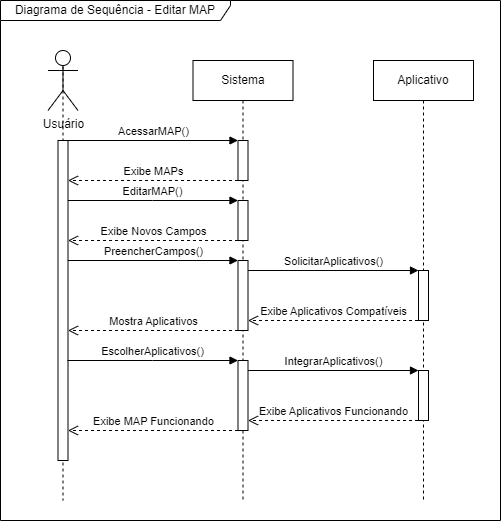

The diagram above was exported from draw.io. Its source (the exported page's mxGraphModel, read from the mxfile embedded in the PNG):
<mxGraphModel dx="839" dy="454" grid="1" gridSize="10" guides="1" tooltips="1" connect="1" arrows="1" fold="1" page="1" pageScale="1" pageWidth="850" pageHeight="1100" math="0" shadow="0">
  <root>
    <mxCell id="0" />
    <mxCell id="1" parent="0" />
    <mxCell id="aM9ryv3xv72pqoxQDRHE-5" value="Sistema" style="shape=umlLifeline;perimeter=lifelinePerimeter;whiteSpace=wrap;html=1;container=0;dropTarget=0;collapsible=0;recursiveResize=0;outlineConnect=0;portConstraint=eastwest;newEdgeStyle={&quot;edgeStyle&quot;:&quot;elbowEdgeStyle&quot;,&quot;elbow&quot;:&quot;vertical&quot;,&quot;curved&quot;:0,&quot;rounded&quot;:0};" parent="1" vertex="1">
      <mxGeometry x="372.5" y="80" width="100" height="440" as="geometry" />
    </mxCell>
    <mxCell id="aM9ryv3xv72pqoxQDRHE-6" value="" style="html=1;points=[];perimeter=orthogonalPerimeter;outlineConnect=0;targetShapes=umlLifeline;portConstraint=eastwest;newEdgeStyle={&quot;edgeStyle&quot;:&quot;elbowEdgeStyle&quot;,&quot;elbow&quot;:&quot;vertical&quot;,&quot;curved&quot;:0,&quot;rounded&quot;:0};" parent="aM9ryv3xv72pqoxQDRHE-5" vertex="1">
      <mxGeometry x="45" y="80" width="10" height="40" as="geometry" />
    </mxCell>
    <mxCell id="aM9ryv3xv72pqoxQDRHE-7" value="AcessarMAP()" style="html=1;verticalAlign=bottom;endArrow=block;edgeStyle=elbowEdgeStyle;elbow=vertical;curved=0;rounded=0;" parent="1" target="aM9ryv3xv72pqoxQDRHE-6" edge="1">
      <mxGeometry relative="1" as="geometry">
        <mxPoint x="247.5" y="160" as="sourcePoint" />
        <Array as="points">
          <mxPoint x="332.5" y="160" />
        </Array>
      </mxGeometry>
    </mxCell>
    <mxCell id="aM9ryv3xv72pqoxQDRHE-8" value="Exibe MAPs" style="html=1;verticalAlign=bottom;endArrow=open;dashed=1;endSize=8;edgeStyle=elbowEdgeStyle;elbow=vertical;curved=0;rounded=0;" parent="1" edge="1">
      <mxGeometry relative="1" as="geometry">
        <mxPoint x="247.5" y="200" as="targetPoint" />
        <Array as="points">
          <mxPoint x="342.5" y="200" />
        </Array>
        <mxPoint x="417.5" y="200" as="sourcePoint" />
      </mxGeometry>
    </mxCell>
    <mxCell id="zNmLxLVcLEd8VdZJd2tD-5" value="Diagrama de Sequência - Editar MAP" style="shape=umlFrame;whiteSpace=wrap;html=1;pointerEvents=0;width=230;height=20;" parent="1" vertex="1">
      <mxGeometry x="180" y="20" width="500" height="520" as="geometry" />
    </mxCell>
    <mxCell id="zNmLxLVcLEd8VdZJd2tD-7" value="" style="html=1;points=[];perimeter=orthogonalPerimeter;outlineConnect=0;targetShapes=umlLifeline;portConstraint=eastwest;newEdgeStyle={&quot;edgeStyle&quot;:&quot;elbowEdgeStyle&quot;,&quot;elbow&quot;:&quot;vertical&quot;,&quot;curved&quot;:0,&quot;rounded&quot;:0};" parent="1" vertex="1">
      <mxGeometry x="417.5" y="220" width="10" height="40" as="geometry" />
    </mxCell>
    <mxCell id="zNmLxLVcLEd8VdZJd2tD-8" value="EditarMAP()" style="html=1;verticalAlign=bottom;endArrow=block;edgeStyle=elbowEdgeStyle;elbow=vertical;curved=0;rounded=0;" parent="1" edge="1">
      <mxGeometry relative="1" as="geometry">
        <mxPoint x="247" y="220" as="sourcePoint" />
        <Array as="points">
          <mxPoint x="332" y="220" />
        </Array>
        <mxPoint x="417.5" y="220" as="targetPoint" />
      </mxGeometry>
    </mxCell>
    <mxCell id="zNmLxLVcLEd8VdZJd2tD-9" value="SolicitarAplicativos()" style="html=1;verticalAlign=bottom;endArrow=block;edgeStyle=elbowEdgeStyle;elbow=vertical;curved=0;rounded=0;" parent="1" edge="1">
      <mxGeometry relative="1" as="geometry">
        <mxPoint x="427.5" y="290" as="sourcePoint" />
        <Array as="points">
          <mxPoint x="512.5" y="290" />
        </Array>
        <mxPoint x="598" y="290" as="targetPoint" />
      </mxGeometry>
    </mxCell>
    <mxCell id="zNmLxLVcLEd8VdZJd2tD-10" value="Exibe Novos Campos" style="html=1;verticalAlign=bottom;endArrow=open;dashed=1;endSize=8;edgeStyle=elbowEdgeStyle;elbow=vertical;curved=0;rounded=0;" parent="1" edge="1">
      <mxGeometry relative="1" as="geometry">
        <mxPoint x="247.5" y="260" as="targetPoint" />
        <Array as="points">
          <mxPoint x="342.5" y="260" />
        </Array>
        <mxPoint x="417.5" y="260" as="sourcePoint" />
      </mxGeometry>
    </mxCell>
    <mxCell id="zNmLxLVcLEd8VdZJd2tD-14" value="" style="shape=umlLifeline;perimeter=lifelinePerimeter;whiteSpace=wrap;html=1;container=0;dropTarget=0;collapsible=0;recursiveResize=0;outlineConnect=0;portConstraint=eastwest;newEdgeStyle={&quot;edgeStyle&quot;:&quot;elbowEdgeStyle&quot;,&quot;elbow&quot;:&quot;vertical&quot;,&quot;curved&quot;:0,&quot;rounded&quot;:0};size=0;" parent="1" vertex="1">
      <mxGeometry x="192.5" y="80" width="100" height="440" as="geometry" />
    </mxCell>
    <mxCell id="zNmLxLVcLEd8VdZJd2tD-15" value="" style="html=1;points=[];perimeter=orthogonalPerimeter;outlineConnect=0;targetShapes=umlLifeline;portConstraint=eastwest;newEdgeStyle={&quot;edgeStyle&quot;:&quot;elbowEdgeStyle&quot;,&quot;elbow&quot;:&quot;vertical&quot;,&quot;curved&quot;:0,&quot;rounded&quot;:0};" parent="zNmLxLVcLEd8VdZJd2tD-14" vertex="1">
      <mxGeometry x="45" y="80" width="10" height="320" as="geometry" />
    </mxCell>
    <mxCell id="zNmLxLVcLEd8VdZJd2tD-16" value="Usuário" style="shape=umlActor;verticalLabelPosition=bottom;verticalAlign=top;html=1;" parent="1" vertex="1">
      <mxGeometry x="227.5" y="70" width="30" height="60" as="geometry" />
    </mxCell>
    <mxCell id="zNmLxLVcLEd8VdZJd2tD-17" value="" style="html=1;points=[];perimeter=orthogonalPerimeter;outlineConnect=0;targetShapes=umlLifeline;portConstraint=eastwest;newEdgeStyle={&quot;edgeStyle&quot;:&quot;elbowEdgeStyle&quot;,&quot;elbow&quot;:&quot;vertical&quot;,&quot;curved&quot;:0,&quot;rounded&quot;:0};" parent="1" vertex="1">
      <mxGeometry x="417.5" y="280" width="10" height="70" as="geometry" />
    </mxCell>
    <mxCell id="zNmLxLVcLEd8VdZJd2tD-18" value="PreencherCampos()" style="html=1;verticalAlign=bottom;endArrow=block;edgeStyle=elbowEdgeStyle;elbow=vertical;curved=0;rounded=0;" parent="1" target="zNmLxLVcLEd8VdZJd2tD-17" edge="1">
      <mxGeometry relative="1" as="geometry">
        <mxPoint x="247.5" y="280" as="sourcePoint" />
        <Array as="points">
          <mxPoint x="332.5" y="280" />
        </Array>
      </mxGeometry>
    </mxCell>
    <mxCell id="zNmLxLVcLEd8VdZJd2tD-19" value="Mostra Aplicativos" style="html=1;verticalAlign=bottom;endArrow=open;dashed=1;endSize=8;edgeStyle=elbowEdgeStyle;elbow=vertical;curved=0;rounded=0;" parent="1" edge="1">
      <mxGeometry relative="1" as="geometry">
        <mxPoint x="247.5" y="350" as="targetPoint" />
        <Array as="points">
          <mxPoint x="342.5" y="350" />
        </Array>
        <mxPoint x="417.5" y="350" as="sourcePoint" />
      </mxGeometry>
    </mxCell>
    <mxCell id="zNmLxLVcLEd8VdZJd2tD-20" value="Aplicativo" style="shape=umlLifeline;perimeter=lifelinePerimeter;whiteSpace=wrap;html=1;container=0;dropTarget=0;collapsible=0;recursiveResize=0;outlineConnect=0;portConstraint=eastwest;newEdgeStyle={&quot;edgeStyle&quot;:&quot;elbowEdgeStyle&quot;,&quot;elbow&quot;:&quot;vertical&quot;,&quot;curved&quot;:0,&quot;rounded&quot;:0};" parent="1" vertex="1">
      <mxGeometry x="553" y="80" width="100" height="440" as="geometry" />
    </mxCell>
    <mxCell id="zNmLxLVcLEd8VdZJd2tD-21" value="" style="html=1;points=[];perimeter=orthogonalPerimeter;outlineConnect=0;targetShapes=umlLifeline;portConstraint=eastwest;newEdgeStyle={&quot;edgeStyle&quot;:&quot;elbowEdgeStyle&quot;,&quot;elbow&quot;:&quot;vertical&quot;,&quot;curved&quot;:0,&quot;rounded&quot;:0};" parent="zNmLxLVcLEd8VdZJd2tD-20" vertex="1">
      <mxGeometry x="45" y="210" width="10" height="50" as="geometry" />
    </mxCell>
    <mxCell id="zNmLxLVcLEd8VdZJd2tD-26" value="" style="html=1;points=[];perimeter=orthogonalPerimeter;outlineConnect=0;targetShapes=umlLifeline;portConstraint=eastwest;newEdgeStyle={&quot;edgeStyle&quot;:&quot;elbowEdgeStyle&quot;,&quot;elbow&quot;:&quot;vertical&quot;,&quot;curved&quot;:0,&quot;rounded&quot;:0};" parent="zNmLxLVcLEd8VdZJd2tD-20" vertex="1">
      <mxGeometry x="45" y="310" width="10" height="50" as="geometry" />
    </mxCell>
    <mxCell id="zNmLxLVcLEd8VdZJd2tD-23" value="Exibe Aplicativos Compatíveis" style="html=1;verticalAlign=bottom;endArrow=open;dashed=1;endSize=8;edgeStyle=elbowEdgeStyle;elbow=vertical;curved=0;rounded=0;" parent="1" edge="1">
      <mxGeometry relative="1" as="geometry">
        <mxPoint x="427.5" y="340" as="targetPoint" />
        <Array as="points">
          <mxPoint x="522.5" y="340" />
        </Array>
        <mxPoint x="597.5" y="340" as="sourcePoint" />
      </mxGeometry>
    </mxCell>
    <mxCell id="zNmLxLVcLEd8VdZJd2tD-24" value="" style="html=1;points=[];perimeter=orthogonalPerimeter;outlineConnect=0;targetShapes=umlLifeline;portConstraint=eastwest;newEdgeStyle={&quot;edgeStyle&quot;:&quot;elbowEdgeStyle&quot;,&quot;elbow&quot;:&quot;vertical&quot;,&quot;curved&quot;:0,&quot;rounded&quot;:0};" parent="1" vertex="1">
      <mxGeometry x="417.5" y="380" width="10" height="70" as="geometry" />
    </mxCell>
    <mxCell id="zNmLxLVcLEd8VdZJd2tD-25" value="EscolherAplicativos()" style="html=1;verticalAlign=bottom;endArrow=block;edgeStyle=elbowEdgeStyle;elbow=vertical;curved=0;rounded=0;" parent="1" edge="1">
      <mxGeometry relative="1" as="geometry">
        <mxPoint x="247" y="380" as="sourcePoint" />
        <Array as="points">
          <mxPoint x="332" y="380" />
        </Array>
        <mxPoint x="417.5" y="380" as="targetPoint" />
      </mxGeometry>
    </mxCell>
    <mxCell id="zNmLxLVcLEd8VdZJd2tD-27" value="IntegrarAplicativos()" style="html=1;verticalAlign=bottom;endArrow=block;edgeStyle=elbowEdgeStyle;elbow=vertical;curved=0;rounded=0;" parent="1" edge="1">
      <mxGeometry relative="1" as="geometry">
        <mxPoint x="427.5" y="390" as="sourcePoint" />
        <Array as="points">
          <mxPoint x="512.5" y="390" />
        </Array>
        <mxPoint x="598" y="390" as="targetPoint" />
      </mxGeometry>
    </mxCell>
    <mxCell id="zNmLxLVcLEd8VdZJd2tD-28" value="Exibe Aplicativos Funcionando" style="html=1;verticalAlign=bottom;endArrow=open;dashed=1;endSize=8;edgeStyle=elbowEdgeStyle;elbow=vertical;curved=0;rounded=0;" parent="1" edge="1">
      <mxGeometry relative="1" as="geometry">
        <mxPoint x="427.5" y="440" as="targetPoint" />
        <Array as="points">
          <mxPoint x="522.5" y="440" />
        </Array>
        <mxPoint x="597.5" y="440" as="sourcePoint" />
      </mxGeometry>
    </mxCell>
    <mxCell id="zNmLxLVcLEd8VdZJd2tD-29" value="Exibe MAP Funcionando" style="html=1;verticalAlign=bottom;endArrow=open;dashed=1;endSize=8;edgeStyle=elbowEdgeStyle;elbow=vertical;curved=0;rounded=0;" parent="1" edge="1">
      <mxGeometry relative="1" as="geometry">
        <mxPoint x="247.5" y="450" as="targetPoint" />
        <Array as="points">
          <mxPoint x="342.5" y="450" />
        </Array>
        <mxPoint x="417.5" y="450" as="sourcePoint" />
      </mxGeometry>
    </mxCell>
  </root>
</mxGraphModel>